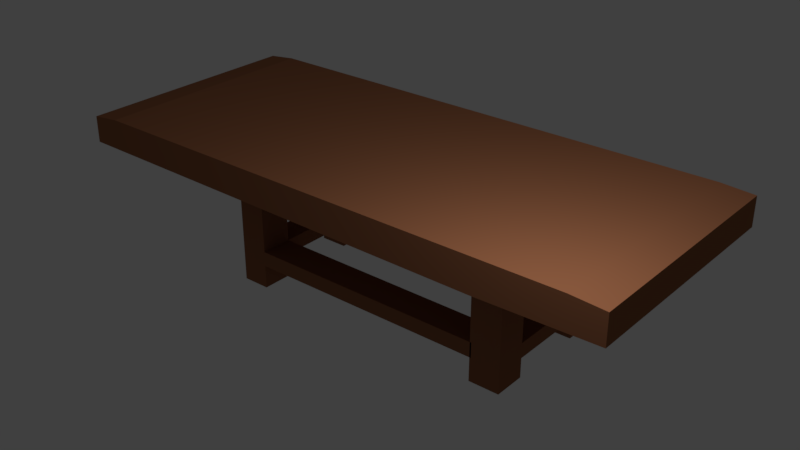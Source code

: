 # Source: Table_1_.blend  (saved by Blender 2.78.0; exported with 4.5.12 LTS)
import bpy
from mathutils import Matrix  # noqa: F401  (used for matrix-valued properties, if any)

bpy.ops.wm.read_factory_settings(use_empty=True)
scene = bpy.context.scene
scene.name = 'Scene'

# ---- collections
col_collection_1 = bpy.data.collections.new('Collection 1'); scene.collection.children.link(col_collection_1)

# ---- materials (node trees are filled in below, after node groups)
mat_material = bpy.data.materials.new('Material')
mat_material.alpha_threshold = 0.0
mat_material.use_transparent_shadow = False
mat_material.diffuse_color = (0.2883, 0.1148, 0.0554, 1.0)
mat_material.roughness = 0.5

# ---- material node trees

# ---- world
world_world = bpy.data.worlds.new('World'); scene.world = world_world
world_world.color = (0.05088, 0.05088, 0.05088)
world_world.use_sun_shadow = False
world_world.sun_shadow_jitter_overblur = 0.0
world_world.cycles.sampling_method = 'MANUAL'
world_world.light_settings.distance = 18.0

# ---- lights
light_point = bpy.data.lights.new('Point', 'POINT')
light_point.transmission_factor = 0.0
light_point.energy = 100.0
light_point.shadow_buffer_clip_start = 0.5
light_point.shadow_soft_size = 0.1
light_point.shadow_maximum_resolution = 0.006
light_point.use_absolute_resolution = True

# ---- meshes
me_cube = bpy.data.meshes.new('Cube')
me_cube.from_pydata([(-1.0, -1.0, 1.476), (-1.0, -1.0, 1.7), (-1.0, 1.0, 1.476), (-1.0, 1.0, 1.7), (3.767, -1.0, 1.465), (3.767, -1.0, 1.711), (3.767, 1.0, 1.465), (3.767, 1.0, 1.711), (2.772, -1.0, 1.447), (0.4686, 1.0, 1.447), (0.2329, 1.0, 1.447), (2.772, -0.5986, 1.447), (2.514, -0.5986, 1.447), (0.4686, -0.5986, 1.447), (0.2329, -0.5986, 1.447), (2.772, -0.3292, 1.447), (2.514, -0.3292, 1.447), (0.4686, -0.3292, 1.447), (0.2329, -0.3292, 1.447), (2.772, 0.5826, 1.447), (2.514, 0.5826, 1.447), (0.4686, 0.5826, 1.447), (0.2329, 0.5826, 1.447), (2.772, 0.3318, 1.447), (2.514, 0.3318, 1.447), (0.4686, 0.3318, 1.447), (0.2329, 0.3318, 1.447), (2.772, -0.3292, 0.4581), (2.772, -0.5986, 0.4581), (2.514, -0.3292, 0.4581), (2.514, -0.5986, 0.4581), (0.4686, -0.3292, 0.4581), (0.4686, -0.5986, 0.4581), (0.2329, -0.3292, 0.4581), (0.2329, -0.5986, 0.4581), (0.4686, 0.5826, 0.4581), (0.2329, 0.5826, 0.4581), (2.772, 0.5826, 0.4581), (2.514, 0.5826, 0.4581), (2.772, 0.3318, 0.4581), (2.514, 0.3318, 0.4581), (0.4686, 0.3318, 0.4581), (0.2329, 0.3318, 0.4581), (2.514, -0.5986, 0.7493), (2.772, -0.5986, 0.7493), (2.772, -0.3292, 0.7493), (2.514, -0.3292, 0.7493), (2.772, 0.5826, 0.7526), (2.514, 0.5826, 0.7526), (2.514, 0.3318, 0.7526), (2.772, 0.3318, 0.7526), (2.514, -0.5986, 0.6222), (2.772, -0.3292, 0.6222), (2.772, -0.5986, 0.6222), (2.514, -0.3292, 0.6222), (2.772, 0.5826, 0.6369), (2.772, 0.3318, 0.6369), (2.514, 0.5826, 0.6369), (2.514, 0.3318, 0.6369), (2.514, 0.332, 0.6222), (2.514, 0.332, 0.7493), (2.772, 0.332, 0.7493), (2.772, 0.332, 0.6222), (0.2329, -0.5986, 0.7847), (0.4686, -0.5986, 0.7847), (0.4686, -0.3292, 0.7847), (0.2329, -0.3292, 0.7847), (0.2329, -0.5986, 0.6577), (0.4686, -0.3292, 0.6577), (0.4686, -0.5986, 0.6577), (0.2329, -0.3292, 0.6577), (0.4686, 0.3318, 0.7871), (0.4686, 0.5826, 0.7871), (0.2329, 0.3318, 0.7871), (0.2329, 0.5826, 0.7871), (0.4686, 0.3318, 0.667), (0.2329, 0.3318, 0.667), (0.2329, 0.5826, 0.667), (0.4686, 0.5826, 0.667), (0.2329, 0.3485, 0.6577), (0.2329, 0.3485, 0.7847), (0.4686, 0.3485, 0.7847), (0.4686, 0.3485, 0.6577), (2.518, 0.5826, 0.667), (2.518, 0.5826, 0.7871), (2.518, 0.3318, 0.7871), (2.518, 0.3318, 0.667), (2.526, -0.5986, 0.6577), (2.526, -0.5986, 0.7847), (2.526, -0.3292, 0.7847), (2.526, -0.3292, 0.6577), (-0.7503, -1.0, 1.729), (-0.7503, 1.0, 1.729), (3.485, 1.0, 1.729), (3.485, -1.0, 1.729)], [], [(3, 2, 0, 1), (7, 5, 4, 6), (7, 6, 9, 10, 2, 3, 92, 93), (5, 94, 91, 1, 0, 8, 4), (25, 24, 23, 19, 20, 21, 9, 6, 4, 8, 11, 15, 16, 17, 18, 26), (57, 55, 37, 38), (70, 68, 31, 33), (22, 26, 18, 14, 13, 17, 16, 12, 11, 8, 0, 2, 10), (10, 9, 21, 22), (69, 67, 34, 32), (21, 20, 24, 25), (78, 75, 41, 35), (33, 31, 32, 34), (29, 27, 28, 30), (36, 35, 41, 42), (38, 37, 39, 40), (75, 76, 42, 41), (68, 69, 32, 31), (58, 57, 38, 40), (55, 56, 39, 37), (53, 51, 30, 28), (76, 77, 36, 42), (54, 52, 27, 29), (77, 78, 35, 36), (51, 54, 29, 30), (56, 58, 40, 39), (52, 53, 28, 27), (67, 70, 33, 34), (15, 11, 44, 45), (12, 16, 46, 43), (16, 15, 45, 46), (11, 12, 43, 44), (23, 24, 49, 50), (19, 23, 50, 47), (24, 20, 48, 49), (20, 19, 47, 48), (45, 44, 53, 52), (43, 46, 54, 51), (54, 46, 60, 59), (44, 43, 51, 53), (50, 49, 58, 56), (47, 50, 56, 55), (49, 48, 57, 58), (48, 47, 55, 57), (60, 61, 62, 59), (45, 52, 62, 61), (46, 45, 61, 60), (52, 54, 59, 62), (14, 18, 66, 63), (17, 13, 64, 65), (13, 14, 63, 64), (18, 17, 65, 66), (63, 66, 70, 67), (69, 68, 90, 87), (64, 63, 67, 69), (70, 66, 80, 79), (22, 21, 72, 74), (26, 22, 74, 73), (25, 26, 73, 71), (21, 25, 71, 72), (74, 72, 78, 77), (73, 74, 77, 76), (71, 73, 76, 75), (78, 72, 84, 83), (80, 81, 82, 79), (68, 70, 79, 82), (66, 65, 81, 80), (65, 68, 82, 81), (84, 85, 86, 83), (72, 71, 85, 84), (75, 78, 83, 86), (71, 75, 86, 85), (89, 88, 87, 90), (68, 65, 89, 90), (65, 64, 88, 89), (64, 69, 87, 88), (94, 5, 7, 93), (1, 91, 92, 3), (91, 94, 93, 92)])
me_cube.materials.append(mat_material)
me_cube.use_remesh_preserve_volume = False
me_cube.use_remesh_preserve_attributes = False
me_cube.use_mirror_vertex_groups = False
me_cube.update()

# ---- objects
ob_point = bpy.data.objects.new('Point', light_point)
ob_cube = bpy.data.objects.new('Cube', me_cube)

# ---- transforms, parenting, visibility, modifiers, constraints
ob_point.location = (3.552, -1.234, 8.094)
ob_point.lineart.crease_threshold = 0.0
ob_cube.location = (0.0, 0.0, 4.603)
ob_cube.lineart.crease_threshold = 0.0

# ---- collection membership
col_collection_1.objects.link(ob_point)
col_collection_1.objects.link(ob_cube)

# ---- scene / render settings (as saved in the file)
scene.frame_start = 1; scene.frame_end = 250; scene.frame_set(1)
scene.render.engine = 'BLENDER_EEVEE_NEXT'
scene.render.resolution_percentage = 50
scene.render.dither_intensity = 0.0
scene.cycles.use_denoising = False
scene.cycles.samples = 128
scene.cycles.sampling_pattern = 'TABULATED_SOBOL'
scene.cycles.light_sampling_threshold = 0.0
scene.cycles.use_adaptive_sampling = False
scene.cycles.use_light_tree = False
scene.cycles.blur_glossy = 0.0
scene.cycles.sample_clamp_indirect = 0.0
scene.view_settings.view_transform = 'Standard'
bpy.context.view_layer.update()

# ---- added for rendering (the .blend has no active camera): camera
cam_auto = bpy.data.cameras.new('AutoCamera')
cam_auto.lens = 50.0
cam_auto.sensor_width = 36.0
cam_auto.clip_end = 1000.0
ob_auto_camera = bpy.data.objects.new('AutoCamera', cam_auto)
scene.collection.objects.link(ob_auto_camera)
ob_auto_camera.location = (6.30821, -5.90995, 9.63676)
ob_auto_camera.rotation_euler = (1.09748, -7.21219e-08, 0.694738)
scene.camera = ob_auto_camera
bpy.context.view_layer.update()
